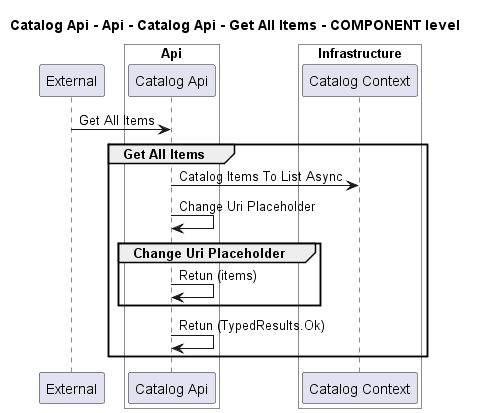

The diagram above was rendered by PlantUML. Its source (embedded in the PNG):
@startuml
!pragma layout smetana

title Catalog Api - Api - Catalog Api - Get All Items - COMPONENT level

participant "External" as C4InterFlow.SoftwareSystems.ExternalSystem

box "Catalog Api" #White
    
box "Api" #White
    participant "Catalog Api" as dotnet.eShop.Architecture.SoftwareSystems.CatalogApi.Containers.Api.Components.CatalogApi
end box

    
box "Infrastructure" #White
    participant "Catalog Context" as dotnet.eShop.Architecture.SoftwareSystems.CatalogApi.Containers.Infrastructure.Components.CatalogContext
end box

end box


C4InterFlow.SoftwareSystems.ExternalSystem -> dotnet.eShop.Architecture.SoftwareSystems.CatalogApi.Containers.Api.Components.CatalogApi : Get All Items
group Get All Items
dotnet.eShop.Architecture.SoftwareSystems.CatalogApi.Containers.Api.Components.CatalogApi -> dotnet.eShop.Architecture.SoftwareSystems.CatalogApi.Containers.Infrastructure.Components.CatalogContext : Catalog Items To List Async
dotnet.eShop.Architecture.SoftwareSystems.CatalogApi.Containers.Api.Components.CatalogApi -> dotnet.eShop.Architecture.SoftwareSystems.CatalogApi.Containers.Api.Components.CatalogApi : Change Uri Placeholder
group Change Uri Placeholder
dotnet.eShop.Architecture.SoftwareSystems.CatalogApi.Containers.Api.Components.CatalogApi -> dotnet.eShop.Architecture.SoftwareSystems.CatalogApi.Containers.Api.Components.CatalogApi : Retun (items)
end
dotnet.eShop.Architecture.SoftwareSystems.CatalogApi.Containers.Api.Components.CatalogApi -> dotnet.eShop.Architecture.SoftwareSystems.CatalogApi.Containers.Api.Components.CatalogApi : Retun (TypedResults.Ok)
end


@enduml